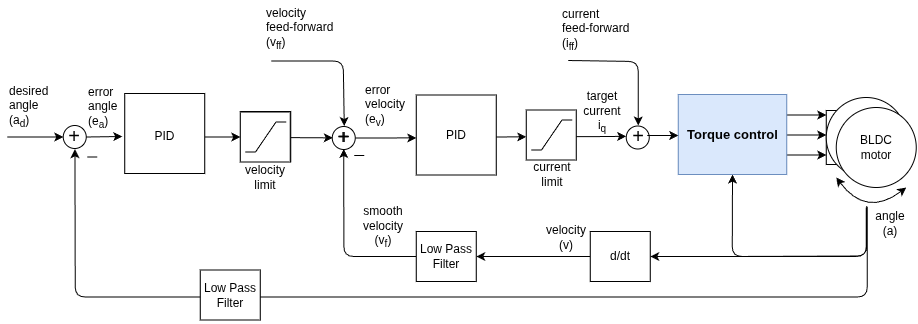

The diagram above was exported from draw.io. Its source (the exported page's mxGraphModel, read from the mxfile embedded in the PNG):
<mxGraphModel dx="3336" dy="3738" grid="1" gridSize="10" guides="1" tooltips="1" connect="1" arrows="1" fold="1" page="1" pageScale="1" pageWidth="827" pageHeight="1169" math="1" shadow="0">
  <root>
    <mxCell id="0" />
    <mxCell id="1" parent="0" />
    <mxCell id="2" parent="1" style="rounded=0;whiteSpace=wrap;html=1;strokeColor=#000000;" value="" vertex="1">
      <mxGeometry height="54" width="20" x="4198.75" y="-1480" as="geometry" />
    </mxCell>
    <mxCell id="3" edge="1" parent="1" style="edgeStyle=orthogonalEdgeStyle;orthogonalLoop=1;jettySize=auto;html=1;exitX=1;exitY=0.25;exitDx=0;exitDy=0;rounded=1;">
      <mxGeometry relative="1" as="geometry">
        <mxPoint x="4158.75" y="-1475.5" as="sourcePoint" />
        <mxPoint x="4198.75" y="-1475.5" as="targetPoint" />
      </mxGeometry>
    </mxCell>
    <mxCell id="4" edge="1" parent="1" style="edgeStyle=orthogonalEdgeStyle;rounded=1;orthogonalLoop=1;jettySize=auto;html=1;exitX=1;exitY=0.5;exitDx=0;exitDy=0;">
      <mxGeometry relative="1" as="geometry">
        <mxPoint x="4158.75" y="-1455.5" as="sourcePoint" />
        <mxPoint x="4198.75" y="-1455.5" as="targetPoint" />
      </mxGeometry>
    </mxCell>
    <mxCell id="5" edge="1" parent="1" style="edgeStyle=orthogonalEdgeStyle;rounded=1;orthogonalLoop=1;jettySize=auto;html=1;exitX=1;exitY=0.75;exitDx=0;exitDy=0;">
      <mxGeometry relative="1" as="geometry">
        <mxPoint x="4158.75" y="-1435.5" as="sourcePoint" />
        <mxPoint x="4198.75" y="-1435.5" as="targetPoint" />
      </mxGeometry>
    </mxCell>
    <mxCell id="6" parent="1" style="ellipse;whiteSpace=wrap;html=1;aspect=fixed;" value="" vertex="1">
      <mxGeometry height="80" width="80" x="4198.75" y="-1493" as="geometry" />
    </mxCell>
    <mxCell id="7" parent="1" style="text;html=1;strokeColor=none;fillColor=none;align=center;verticalAlign=middle;whiteSpace=wrap;rounded=0;" value="M" vertex="1">
      <mxGeometry height="20" width="40" x="4228.75" y="-1475.5" as="geometry" />
    </mxCell>
    <mxCell id="8" parent="1" style="ellipse;whiteSpace=wrap;html=1;aspect=fixed;strokeColor=#000000;" value="" vertex="1">
      <mxGeometry height="80" width="80" x="4208.75" y="-1483" as="geometry" />
    </mxCell>
    <mxCell id="9" edge="1" parent="1" style="endArrow=classic;startArrow=classic;html=1;curved=1;" value="">
      <mxGeometry height="50" relative="1" width="50" as="geometry">
        <Array as="points">
          <mxPoint x="4238.75" y="-1373" />
        </Array>
        <mxPoint x="4208.75" y="-1413" as="sourcePoint" />
        <mxPoint x="4278.75" y="-1403" as="targetPoint" />
      </mxGeometry>
    </mxCell>
    <mxCell id="10" parent="1" style="text;html=1;strokeColor=none;fillColor=none;align=center;verticalAlign=middle;whiteSpace=wrap;rounded=0;" value="BLDC motor" vertex="1">
      <mxGeometry height="35" width="40" x="4228.75" y="-1460.5" as="geometry" />
    </mxCell>
    <mxCell id="11" edge="1" parent="1" source="12" style="edgeStyle=orthogonalEdgeStyle;rounded=0;orthogonalLoop=1;jettySize=auto;html=1;exitX=1;exitY=0.5;exitDx=0;exitDy=0;entryX=0;entryY=0.583;entryDx=0;entryDy=0;entryPerimeter=0;" target="16">
      <mxGeometry relative="1" as="geometry">
        <mxPoint x="3768.75" y="-1443" as="targetPoint" />
      </mxGeometry>
    </mxCell>
    <mxCell id="12" parent="1" style="ellipse;whiteSpace=wrap;html=1;aspect=fixed;strokeColor=#000000;" value="" vertex="1">
      <mxGeometry height="23" width="23" x="3704.75" y="-1464" as="geometry" />
    </mxCell>
    <mxCell id="13" connectable="0" parent="1" style="group" value="" vertex="1">
      <mxGeometry height="80" width="80" x="3788.75" y="-1495.5" as="geometry" />
    </mxCell>
    <mxCell id="14" edge="1" parent="13" style="edgeStyle=orthogonalEdgeStyle;rounded=0;orthogonalLoop=1;jettySize=auto;html=1;exitX=1;exitY=0.5;exitDx=0;exitDy=0;entryX=0;entryY=0.463;entryDx=0;entryDy=0;entryPerimeter=0;">
      <mxGeometry relative="1" as="geometry">
        <Array as="points">
          <mxPoint x="70.07" y="41.97999999999999" />
        </Array>
        <mxPoint x="30.000232558139544" y="42.06139534883724" as="sourcePoint" />
        <mxPoint x="110.00023255813954" y="41.82883720930229" as="targetPoint" />
      </mxGeometry>
    </mxCell>
    <mxCell id="15" parent="13" style="whiteSpace=wrap;html=1;aspect=fixed;strokeColor=#000000;" value="" vertex="1">
      <mxGeometry height="80" width="80" as="geometry" />
    </mxCell>
    <mxCell id="16" parent="13" style="text;html=1;strokeColor=none;fillColor=none;align=center;verticalAlign=middle;whiteSpace=wrap;rounded=0;" value="PID" vertex="1">
      <mxGeometry height="35" width="80" y="22.5" as="geometry" />
    </mxCell>
    <mxCell id="17" edge="1" parent="1" style="edgeStyle=orthogonalEdgeStyle;rounded=0;orthogonalLoop=1;jettySize=auto;html=1;exitX=1;exitY=0.5;exitDx=0;exitDy=0;entryX=0;entryY=0.463;entryDx=0;entryDy=0;entryPerimeter=0;">
      <mxGeometry relative="1" as="geometry">
        <Array as="points">
          <mxPoint x="3958.75" y="-1454" />
        </Array>
        <mxPoint x="3918.6802325581393" y="-1453.9186046511627" as="sourcePoint" />
        <mxPoint x="3998.6802325581393" y="-1454.1511627906975" as="targetPoint" />
      </mxGeometry>
    </mxCell>
    <mxCell id="18" edge="1" parent="1" style="endArrow=none;html=1;" value="">
      <mxGeometry height="50" relative="1" width="50" as="geometry">
        <mxPoint x="3726.75" y="-1435" as="sourcePoint" />
        <mxPoint x="3736.75" y="-1435" as="targetPoint" />
      </mxGeometry>
    </mxCell>
    <mxCell id="19" parent="1" style="text;html=1;strokeColor=none;fillColor=none;align=center;verticalAlign=middle;whiteSpace=wrap;rounded=0;" value="&lt;font style=&quot;font-size: 20px&quot;&gt;+&lt;/font&gt;" vertex="1">
      <mxGeometry height="24" width="18" x="3707.25" y="-1465.5" as="geometry" />
    </mxCell>
    <mxCell id="20" edge="1" parent="1" source="28" style="edgeStyle=orthogonalEdgeStyle;rounded=1;orthogonalLoop=1;jettySize=auto;html=1;exitX=0;exitY=0.5;exitDx=0;exitDy=0;entryX=0.5;entryY=1;entryDx=0;entryDy=0;" target="19">
      <mxGeometry relative="1" as="geometry" />
    </mxCell>
    <mxCell id="21" parent="1" style="rounded=0;whiteSpace=wrap;html=1;strokeColor=#000000;" value="d/dt" vertex="1">
      <mxGeometry height="50" width="60" x="3962.75" y="-1359" as="geometry" />
    </mxCell>
    <mxCell id="22" edge="1" parent="1" style="endArrow=classic;html=1;entryX=1;entryY=0.5;entryDx=0;entryDy=0;" target="21" value="">
      <mxGeometry height="50" relative="1" width="50" as="geometry">
        <Array as="points">
          <mxPoint x="4238.75" y="-1334" />
        </Array>
        <mxPoint x="4238.75" y="-1383" as="sourcePoint" />
        <mxPoint x="3766.25" y="-1441" as="targetPoint" />
      </mxGeometry>
    </mxCell>
    <mxCell id="23" parent="1" style="text;html=1;strokeColor=none;fillColor=none;align=center;verticalAlign=middle;whiteSpace=wrap;rounded=0;" value="angle (a)" vertex="1">
      <mxGeometry height="20" width="40" x="4242.75" y="-1377" as="geometry" />
    </mxCell>
    <mxCell id="24" parent="1" style="text;html=1;resizable=0;points=[];autosize=1;align=left;verticalAlign=top;spacingTop=-4;" value="&lt;span style=&quot;text-align: center ; white-space: normal&quot;&gt;error&lt;br&gt;velocity&amp;nbsp;&lt;br&gt;(e&lt;sub&gt;v&lt;/sub&gt;)&lt;/span&gt;" vertex="1">
      <mxGeometry height="50" width="60" x="3736.25" y="-1510.5" as="geometry" />
    </mxCell>
    <mxCell id="25" parent="1" style="text;html=1;strokeColor=none;fillColor=none;align=center;verticalAlign=middle;whiteSpace=wrap;rounded=0;" value="target&lt;br&gt;current i&lt;sub&gt;q&lt;/sub&gt;" vertex="1">
      <mxGeometry height="20" width="40" x="3954.75" y="-1488" as="geometry" />
    </mxCell>
    <mxCell id="26" parent="1" style="text;html=1;strokeColor=none;fillColor=none;align=center;verticalAlign=middle;whiteSpace=wrap;rounded=0;" value="velocity (v)" vertex="1">
      <mxGeometry height="20" width="40" x="3918.75" y="-1363" as="geometry" />
    </mxCell>
    <mxCell id="27" edge="1" parent="1" source="21" style="endArrow=classic;html=1;entryX=1;entryY=0.5;entryDx=0;entryDy=0;exitX=0;exitY=0.5;exitDx=0;exitDy=0;" target="28" value="">
      <mxGeometry height="50" relative="1" width="50" as="geometry">
        <mxPoint x="3928.75" y="-1334" as="sourcePoint" />
        <mxPoint x="3968.75" y="-1333" as="targetPoint" />
      </mxGeometry>
    </mxCell>
    <mxCell id="28" parent="1" style="rounded=0;whiteSpace=wrap;html=1;strokeColor=#000000;" value="Low Pass&lt;br&gt;Filter" vertex="1">
      <mxGeometry height="50" width="60" x="3788.75" y="-1359" as="geometry" />
    </mxCell>
    <mxCell id="29" parent="1" style="text;html=1;strokeColor=none;fillColor=none;align=center;verticalAlign=middle;whiteSpace=wrap;rounded=0;" value="smooth&lt;br&gt;velocity (v&lt;sub&gt;f&lt;/sub&gt;)" vertex="1">
      <mxGeometry height="20" width="40" x="3736.25" y="-1373" as="geometry" />
    </mxCell>
    <mxCell id="30" parent="1" style="whiteSpace=wrap;html=1;aspect=fixed;" value="" vertex="1">
      <mxGeometry height="50" width="50" x="3898.75" y="-1480.5" as="geometry" />
    </mxCell>
    <mxCell id="31" connectable="0" parent="1" style="group" value="" vertex="1">
      <mxGeometry height="30" width="41" x="3903.75" y="-1470.5" as="geometry" />
    </mxCell>
    <mxCell id="32" edge="1" parent="31" style="endArrow=none;html=1;" value="">
      <mxGeometry height="50" relative="1" width="50" as="geometry">
        <mxPoint x="10.25" y="29.999999999999915" as="sourcePoint" />
        <mxPoint x="30.75" as="targetPoint" />
      </mxGeometry>
    </mxCell>
    <mxCell id="33" edge="1" parent="31" style="endArrow=none;html=1;" value="">
      <mxGeometry height="50" relative="1" width="50" as="geometry">
        <mxPoint x="30.75" as="sourcePoint" />
        <mxPoint x="41" as="targetPoint" />
      </mxGeometry>
    </mxCell>
    <mxCell id="34" edge="1" parent="31" style="endArrow=none;html=1;" value="">
      <mxGeometry height="50" relative="1" width="50" as="geometry">
        <mxPoint y="30" as="sourcePoint" />
        <mxPoint x="10.25" y="30" as="targetPoint" />
      </mxGeometry>
    </mxCell>
    <mxCell id="35" edge="1" parent="1" style="endArrow=classic;html=1;entryX=0;entryY=0.5;entryDx=0;entryDy=0;" value="">
      <mxGeometry height="50" relative="1" width="50" as="geometry">
        <mxPoint x="3661.75" y="-1452.8686131386858" as="sourcePoint" />
        <mxPoint x="3705.25" y="-1452.6399999999999" as="targetPoint" />
      </mxGeometry>
    </mxCell>
    <mxCell id="36" parent="1" style="text;html=1;strokeColor=none;fillColor=none;align=center;verticalAlign=middle;whiteSpace=wrap;rounded=0;" value="current&lt;br&gt;limit" vertex="1">
      <mxGeometry height="20" width="40" x="3904.75" y="-1426" as="geometry" />
    </mxCell>
    <mxCell id="37" parent="1" style="whiteSpace=wrap;html=1;aspect=fixed;" value="" vertex="1">
      <mxGeometry height="50" width="50" x="3613.25" y="-1479" as="geometry" />
    </mxCell>
    <mxCell id="38" connectable="0" parent="1" style="group" value="" vertex="1">
      <mxGeometry height="201.5" width="43.5" x="3618.25" y="-1469" as="geometry" />
    </mxCell>
    <mxCell id="39" edge="1" parent="38" style="endArrow=none;html=1;" value="">
      <mxGeometry height="50" relative="1" width="50" as="geometry">
        <mxPoint x="10.25" y="29.999999999999915" as="sourcePoint" />
        <mxPoint x="30.75" as="targetPoint" />
      </mxGeometry>
    </mxCell>
    <mxCell id="40" edge="1" parent="38" style="endArrow=none;html=1;" value="">
      <mxGeometry height="50" relative="1" width="50" as="geometry">
        <mxPoint x="30.75" as="sourcePoint" />
        <mxPoint x="41" as="targetPoint" />
      </mxGeometry>
    </mxCell>
    <mxCell id="41" edge="1" parent="38" style="endArrow=none;html=1;" value="">
      <mxGeometry height="50" relative="1" width="50" as="geometry">
        <mxPoint y="30" as="sourcePoint" />
        <mxPoint x="10.25" y="30" as="targetPoint" />
      </mxGeometry>
    </mxCell>
    <mxCell id="42" connectable="0" parent="38" style="group" value="" vertex="1">
      <mxGeometry height="82.5" width="80" x="-121" y="-28" as="geometry" />
    </mxCell>
    <mxCell id="43" parent="42" style="whiteSpace=wrap;html=1;aspect=fixed;strokeColor=#000000;" value="" vertex="1">
      <mxGeometry height="80" width="80" as="geometry" />
    </mxCell>
    <mxCell id="44" parent="42" style="text;html=1;strokeColor=none;fillColor=none;align=center;verticalAlign=middle;whiteSpace=wrap;rounded=0;direction=south;" value="PID" vertex="1">
      <mxGeometry height="80" width="35" x="22.5" y="2.5" as="geometry" />
    </mxCell>
    <mxCell id="45" parent="38" style="ellipse;whiteSpace=wrap;html=1;aspect=fixed;strokeColor=#000000;" value="" vertex="1">
      <mxGeometry height="23" width="23" x="-182.5" y="4" as="geometry" />
    </mxCell>
    <mxCell id="46" edge="1" parent="38" source="45" style="endArrow=classic;html=1;exitX=1;exitY=0.5;exitDx=0;exitDy=0;" value="">
      <mxGeometry height="50" relative="1" width="50" as="geometry">
        <mxPoint x="-155.5" y="15" as="sourcePoint" />
        <mxPoint x="-123.5" y="15" as="targetPoint" />
      </mxGeometry>
    </mxCell>
    <mxCell id="47" edge="1" parent="38" style="endArrow=classic;html=1;entryX=0;entryY=0.5;entryDx=0;entryDy=0;" target="54" value="">
      <mxGeometry height="50" relative="1" width="50" as="geometry">
        <mxPoint x="-41" y="15.5" as="sourcePoint" />
        <mxPoint x="7.499999999990905" y="16" as="targetPoint" />
      </mxGeometry>
    </mxCell>
    <mxCell id="48" edge="1" parent="38" style="endArrow=classic;html=1;entryX=0.51;entryY=1.1;entryDx=0;entryDy=0;entryPerimeter=0;" target="51" value="">
      <mxGeometry height="50" relative="1" width="50" as="geometry">
        <Array as="points">
          <mxPoint x="621.5" y="175.5" />
          <mxPoint x="-170.5" y="175.5" />
        </Array>
        <mxPoint x="621.5" y="85.5" as="sourcePoint" />
        <mxPoint x="451.5" y="215.5" as="targetPoint" />
      </mxGeometry>
    </mxCell>
    <mxCell id="49" edge="1" parent="38" style="endArrow=classic;html=1;entryX=0;entryY=0.5;entryDx=0;entryDy=0;" target="45" value="">
      <mxGeometry height="50" relative="1" width="50" as="geometry">
        <mxPoint x="-238.5" y="15.5" as="sourcePoint" />
        <mxPoint x="-138.5" y="265.5" as="targetPoint" />
      </mxGeometry>
    </mxCell>
    <mxCell id="50" edge="1" parent="38" style="endArrow=none;html=1;" value="">
      <mxGeometry height="50" relative="1" width="50" as="geometry">
        <Array as="points">
          <mxPoint x="-158.5" y="35.5" />
        </Array>
        <mxPoint x="-158.5" y="35.5" as="sourcePoint" />
        <mxPoint x="-148.5" y="35.5" as="targetPoint" />
      </mxGeometry>
    </mxCell>
    <mxCell id="51" parent="38" style="text;html=1;strokeColor=none;fillColor=none;align=center;verticalAlign=middle;whiteSpace=wrap;rounded=0;" value="&lt;font style=&quot;font-size: 20px&quot;&gt;+&lt;/font&gt;" vertex="1">
      <mxGeometry height="22" width="20" x="-181" y="3.5" as="geometry" />
    </mxCell>
    <mxCell id="52" parent="38" style="text;html=1;resizable=0;points=[];autosize=1;align=left;verticalAlign=top;spacingTop=-4;" value="&lt;span style=&quot;text-align: center ; white-space: normal&quot;&gt;error&lt;br&gt;angle&amp;nbsp;&lt;br&gt;(e&lt;sub&gt;a&lt;/sub&gt;)&lt;/span&gt;" vertex="1">
      <mxGeometry height="50" width="50" x="-159.5" y="-39.5" as="geometry" />
    </mxCell>
    <mxCell id="53" parent="38" style="text;html=1;" value="desired&lt;br&gt;angle&lt;br&gt;(a&lt;sub&gt;d&lt;/sub&gt;)" vertex="1">
      <mxGeometry height="70" width="40" x="-238.5" y="-44.5" as="geometry" />
    </mxCell>
    <mxCell id="54" parent="38" style="whiteSpace=wrap;html=1;aspect=fixed;" value="" vertex="1">
      <mxGeometry height="50" width="50" x="-5.5" y="-9.5" as="geometry" />
    </mxCell>
    <mxCell id="55" connectable="0" parent="38" style="group" value="" vertex="1">
      <mxGeometry height="30" width="41" x="-0.5" y="0.5" as="geometry" />
    </mxCell>
    <mxCell id="56" edge="1" parent="55" style="endArrow=none;html=1;" value="">
      <mxGeometry height="50" relative="1" width="50" as="geometry">
        <mxPoint x="10.25" y="29.999999999999915" as="sourcePoint" />
        <mxPoint x="30.75" as="targetPoint" />
      </mxGeometry>
    </mxCell>
    <mxCell id="57" edge="1" parent="55" style="endArrow=none;html=1;" value="">
      <mxGeometry height="50" relative="1" width="50" as="geometry">
        <mxPoint x="30.75" as="sourcePoint" />
        <mxPoint x="41" as="targetPoint" />
      </mxGeometry>
    </mxCell>
    <mxCell id="58" edge="1" parent="55" style="endArrow=none;html=1;" value="">
      <mxGeometry height="50" relative="1" width="50" as="geometry">
        <mxPoint y="30" as="sourcePoint" />
        <mxPoint x="10.25" y="30" as="targetPoint" />
      </mxGeometry>
    </mxCell>
    <mxCell id="59" parent="38" style="text;html=1;strokeColor=none;fillColor=none;align=center;verticalAlign=middle;whiteSpace=wrap;rounded=0;" value="velocity&lt;br&gt;limit" vertex="1">
      <mxGeometry height="20" width="40" x="-0.5" y="45.5" as="geometry" />
    </mxCell>
    <mxCell id="60" parent="38" style="rounded=0;whiteSpace=wrap;html=1;strokeColor=#000000;" value="Low Pass&lt;br&gt;Filter" vertex="1">
      <mxGeometry height="50" width="60" x="-45.5" y="148.5" as="geometry" />
    </mxCell>
    <mxCell id="61" edge="1" parent="1" style="endArrow=classic;html=1;entryX=0.5;entryY=1;entryDx=0;entryDy=0;" target="62" value="">
      <mxGeometry height="50" relative="1" width="50" as="geometry">
        <Array as="points">
          <mxPoint x="4239.25" y="-1334.5" />
          <mxPoint x="4104.75" y="-1334" />
        </Array>
        <mxPoint x="4239.25" y="-1384.5" as="sourcePoint" />
        <mxPoint x="4039.25" y="-1419.5" as="targetPoint" />
      </mxGeometry>
    </mxCell>
    <mxCell id="62" parent="1" style="rounded=0;whiteSpace=wrap;html=1;fillColor=#dae8fc;strokeColor=#6c8ebf;" value="&lt;b style=&quot;font-size: 13px&quot;&gt;Torque control&lt;br&gt;&lt;/b&gt;" vertex="1">
      <mxGeometry height="80" width="108.5" x="4050.75" y="-1496" as="geometry" />
    </mxCell>
    <mxCell id="63" parent="1" style="ellipse;whiteSpace=wrap;html=1;aspect=fixed;strokeColor=#000000;" value="" vertex="1">
      <mxGeometry height="23" width="23" x="3998.75" y="-1464.5" as="geometry" />
    </mxCell>
    <mxCell id="64" edge="1" parent="1" source="65" style="edgeStyle=orthogonalEdgeStyle;rounded=0;orthogonalLoop=1;jettySize=auto;html=1;exitX=1;exitY=0.5;exitDx=0;exitDy=0;entryX=0;entryY=0.5;entryDx=0;entryDy=0;">
      <mxGeometry relative="1" as="geometry">
        <mxPoint x="4050.75" y="-1455" as="targetPoint" />
      </mxGeometry>
    </mxCell>
    <mxCell id="65" parent="1" style="text;html=1;strokeColor=none;fillColor=none;align=center;verticalAlign=middle;whiteSpace=wrap;rounded=0;" value="&lt;font style=&quot;font-size: 20px&quot;&gt;+&lt;/font&gt;" vertex="1">
      <mxGeometry height="24" width="18" x="4001.75" y="-1467" as="geometry" />
    </mxCell>
    <mxCell id="66" edge="1" parent="1" style="endArrow=classic;html=1;" value="">
      <mxGeometry height="50" relative="1" width="50" as="geometry">
        <Array as="points">
          <mxPoint x="4010.75" y="-1529" />
        </Array>
        <mxPoint x="3940.75" y="-1530" as="sourcePoint" />
        <mxPoint x="4010.75" y="-1465" as="targetPoint" />
      </mxGeometry>
    </mxCell>
    <mxCell id="67" parent="1" style="text;whiteSpace=wrap;html=1;" value="current&lt;br&gt;&lt;div&gt;&lt;span style=&quot;background-color: transparent; color: light-dark(rgb(0, 0, 0), rgb(255, 255, 255));&quot;&gt;feed-forward&amp;nbsp;&lt;/span&gt;&lt;/div&gt;&lt;div&gt;&lt;span style=&quot;background-color: transparent; color: light-dark(rgb(0, 0, 0), rgb(255, 255, 255));&quot;&gt;(i&lt;/span&gt;&lt;sub style=&quot;background-color: transparent; color: light-dark(rgb(0, 0, 0), rgb(255, 255, 255));&quot;&gt;ff&lt;/sub&gt;&lt;span style=&quot;background-color: transparent; color: light-dark(rgb(0, 0, 0), rgb(255, 255, 255));&quot;&gt;)&lt;/span&gt;&lt;/div&gt;" vertex="1">
      <mxGeometry height="70" width="100" x="3933.25" y="-1590" as="geometry" />
    </mxCell>
    <mxCell id="68" parent="1" style="text;html=1;strokeColor=none;fillColor=none;align=center;verticalAlign=middle;whiteSpace=wrap;rounded=0;" value="&lt;font style=&quot;font-size: 20px&quot;&gt;+&lt;/font&gt;" vertex="1">
      <mxGeometry height="24" width="18" x="3707.75" y="-1465.5" as="geometry" />
    </mxCell>
    <mxCell id="69" edge="1" parent="1" style="endArrow=classic;html=1;" value="">
      <mxGeometry height="50" relative="1" width="50" as="geometry">
        <Array as="points">
          <mxPoint x="3715.75" y="-1529.5" />
        </Array>
        <mxPoint x="3643.75" y="-1529.5" as="sourcePoint" />
        <mxPoint x="3716.75" y="-1464.5" as="targetPoint" />
      </mxGeometry>
    </mxCell>
    <mxCell id="70" parent="1" style="text;whiteSpace=wrap;html=1;" value="velocity&lt;br&gt;&lt;div&gt;&lt;span style=&quot;background-color: transparent; color: light-dark(rgb(0, 0, 0), rgb(255, 255, 255));&quot;&gt;feed-forward&amp;nbsp;&lt;/span&gt;&lt;/div&gt;&lt;div&gt;&lt;span style=&quot;background-color: transparent; color: light-dark(rgb(0, 0, 0), rgb(255, 255, 255));&quot;&gt;(v&lt;/span&gt;&lt;sub style=&quot;background-color: transparent; color: light-dark(rgb(0, 0, 0), rgb(255, 255, 255));&quot;&gt;ff&lt;/sub&gt;&lt;span style=&quot;background-color: transparent; color: light-dark(rgb(0, 0, 0), rgb(255, 255, 255));&quot;&gt;)&lt;/span&gt;&lt;/div&gt;" vertex="1">
      <mxGeometry height="70" width="100" x="3636.75" y="-1590.5" as="geometry" />
    </mxCell>
  </root>
</mxGraphModel>